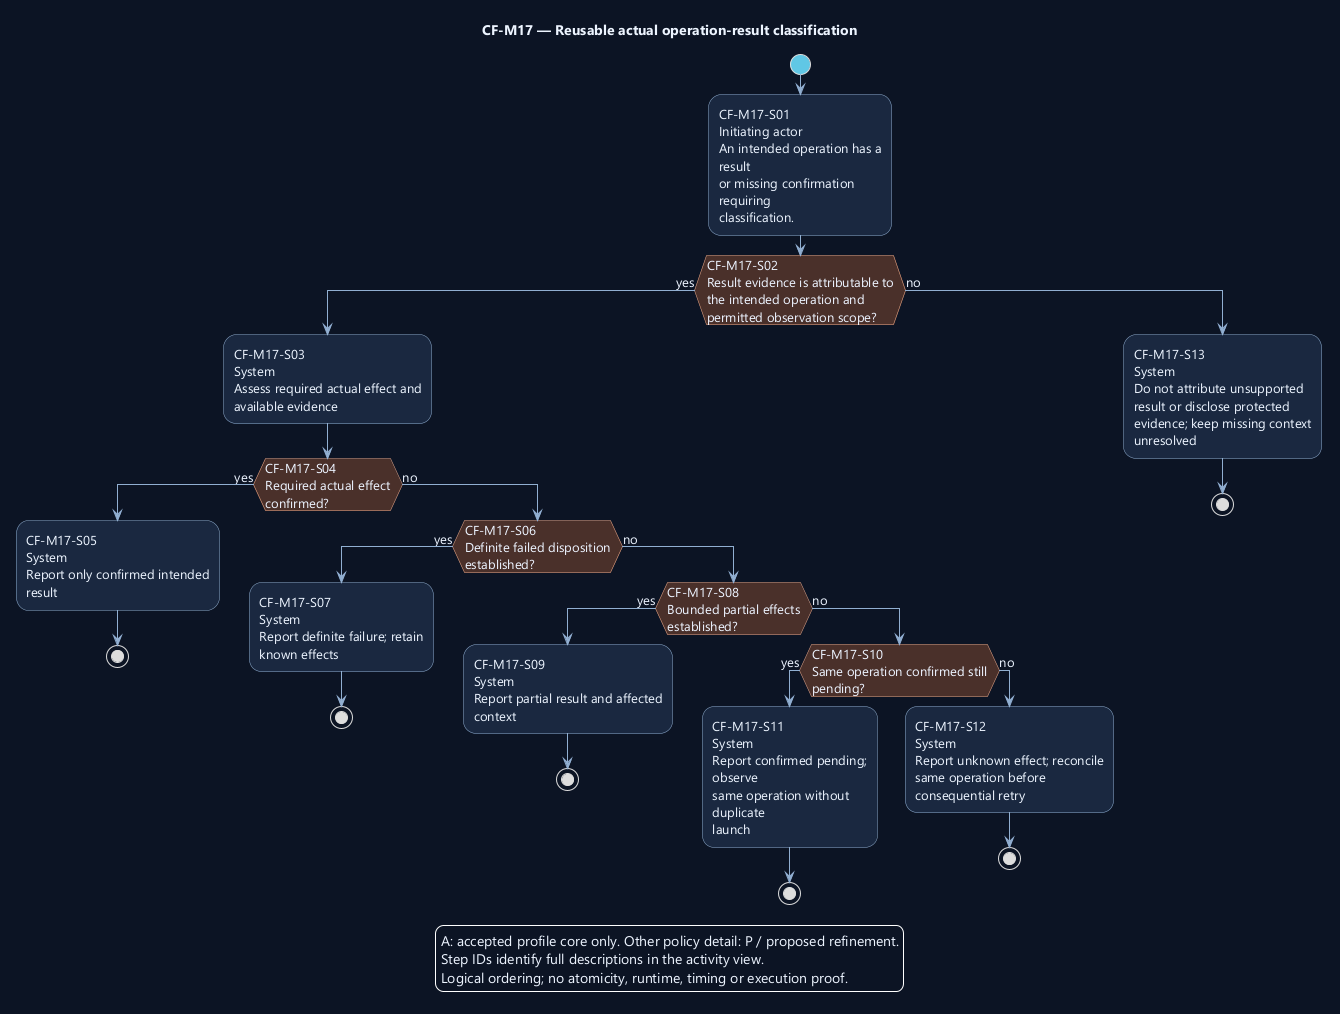

The diagram above was rendered by PlantUML. Its source (embedded in the PNG):
@startuml
' OWNER-MVP-2026-11-04 review: MVP core / cross-cutting. Core presentation/application/files or shared authority/recovery invariant remains applicable.
skinparam backgroundColor #0D1525
skinparam defaultFontColor #EDF4FF
skinparam defaultFontName Segoe UI
skinparam defaultFontSize 13
skinparam shadowing false
skinparam ArrowColor #91AED1
skinparam activityBackgroundColor #1A2940
skinparam activityBorderColor #91AED1
skinparam activityDiamondBackgroundColor #4A302B
skinparam activityDiamondBorderColor #F1AD8A
skinparam activityStartColor #60C7E5
skinparam activityEndColor #60C7E5
skinparam wrapWidth 190
skinparam maxMessageSize 180

title CF-M17 — Reusable actual operation-result classification
start
:CF-M17-S01\nInitiating actor\nAn intended operation has a result\nor missing confirmation requiring\nclassification.;
if (CF-M17-S02\nResult evidence is attributable to\nthe intended operation and\npermitted observation scope?) then (yes)
:CF-M17-S03\nSystem\nAssess required actual effect and\navailable evidence;
if (CF-M17-S04\nRequired actual effect confirmed?) then (yes)
:CF-M17-S05\nSystem\nReport only confirmed intended\nresult;
stop
else (no)
if (CF-M17-S06\nDefinite failed disposition\nestablished?) then (yes)
:CF-M17-S07\nSystem\nReport definite failure; retain\nknown effects;
stop
else (no)
if (CF-M17-S08\nBounded partial effects\nestablished?) then (yes)
:CF-M17-S09\nSystem\nReport partial result and affected\ncontext;
stop
else (no)
if (CF-M17-S10\nSame operation confirmed still\npending?) then (yes)
:CF-M17-S11\nSystem\nReport confirmed pending; observe\nsame operation without duplicate\nlaunch;
stop
else (no)
:CF-M17-S12\nSystem\nReport unknown effect; reconcile\nsame operation before\nconsequential retry;
stop
endif
endif
endif
endif
else (no)
:CF-M17-S13\nSystem\nDo not attribute unsupported\nresult or disclose protected\nevidence; keep missing context\nunresolved;
stop
endif
legend bottom
A: accepted profile core only. Other policy detail: P / proposed refinement.
Step IDs identify full descriptions in the activity view.
Logical ordering; no atomicity, runtime, timing or execution proof.
endlegend
@enduml